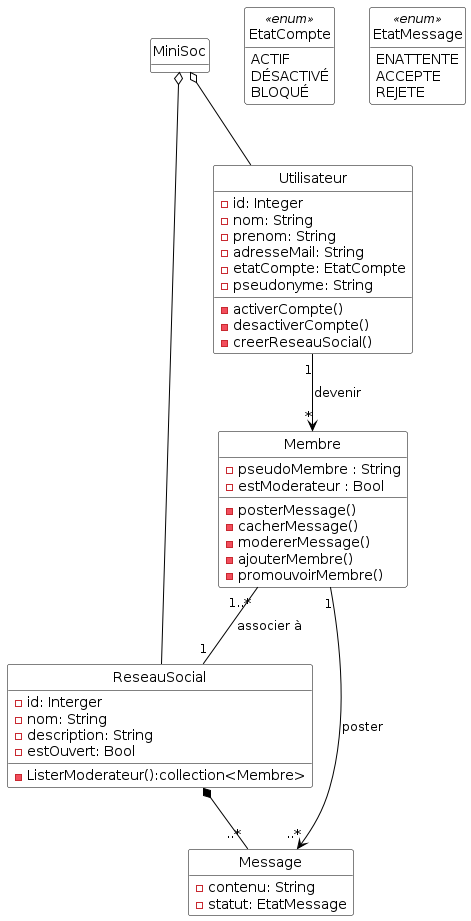

The diagram above was rendered by PlantUML. Its source (embedded in the PNG):
@startuml

'Diagramme de classes (PlantUML)'

'Configuration charte graphique'
hide empty methods
hide circle
skinparam class {
  BackgroundColor White
  ArrowColor Black
  BorderColor Black
}

'Classes, énumérations, etc.'
class ReseauSocial {
  -id: Interger
  -nom: String
  -description: String
  -estOuvert: Bool
  -ListerModerateur():collection<Membre>
}


class Utilisateur {
  -id: Integer
  -nom: String
  -prenom: String
  -adresseMail: String
  -etatCompte: EtatCompte
  -pseudonyme: String
  -activerCompte()
  -desactiverCompte()
  -creerReseauSocial()
}


class Membre{
  -pseudoMembre : String
  -estModerateur : Bool
  -posterMessage()
  -cacherMessage()
  -modererMessage()
  -ajouterMembre()
  -promouvoirMembre()
}

class Message{
  -contenu: String
  -statut: EtatMessage
}

class MiniSoc{
}

enum EtatCompte <<enum>> {
  ACTIF
  DÉSACTIVÉ
  BLOQUÉ
}

enum EtatMessage <<enum>>{
  ENATTENTE
  ACCEPTE
  REJETE
}

'Associations, etc.'

MiniSoc o-- Utilisateur
MiniSoc o-- ReseauSocial
Utilisateur "1"-->"*" Membre : devenir 
Membre "1..*"--"1" ReseauSocial : associer à
Membre "1"-->"..*" Message : poster
ReseauSocial *--"..*" Message


'Au besoin, aides pour le positionnement'

@enduml